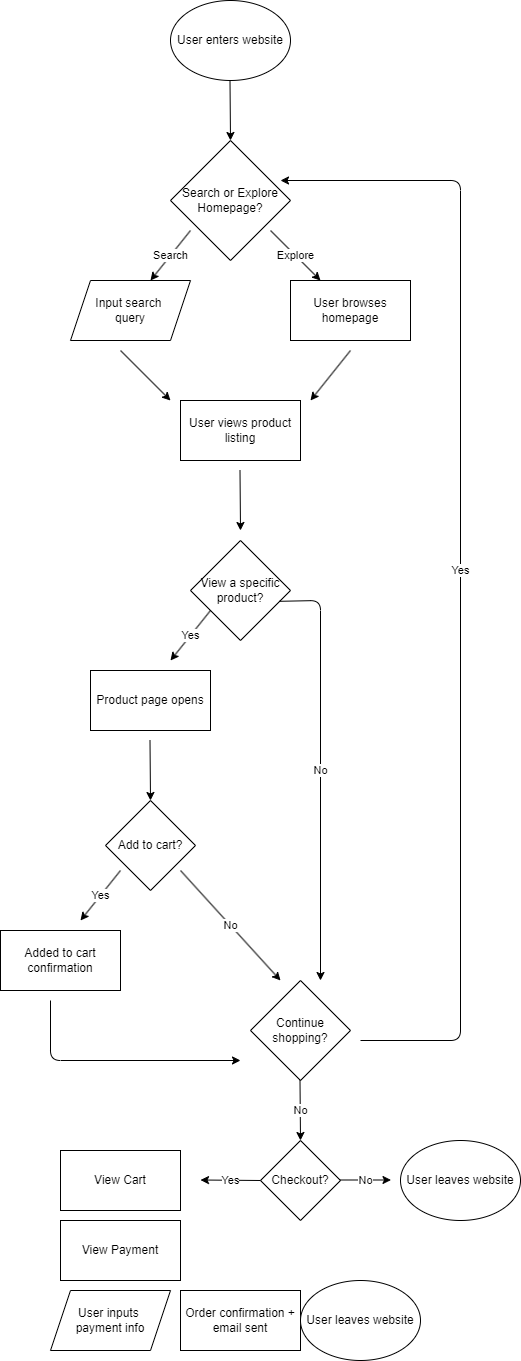

The diagram above was exported from draw.io. Its source (the exported page's mxGraphModel, read from the mxfile embedded in the PNG):
<mxGraphModel dx="1722" dy="611" grid="1" gridSize="20" guides="1" tooltips="1" connect="1" arrows="1" fold="1" page="1" pageScale="1" pageWidth="850" pageHeight="1400" math="0" shadow="0">
  <root>
    <mxCell id="0" />
    <mxCell id="1" parent="0" />
    <mxCell id="2" value="User enters website" style="ellipse;whiteSpace=wrap;html=1;" vertex="1" parent="1">
      <mxGeometry x="70" width="120" height="80" as="geometry" />
    </mxCell>
    <mxCell id="3" value="" style="endArrow=classic;html=1;" edge="1" parent="1">
      <mxGeometry width="50" height="50" relative="1" as="geometry">
        <mxPoint x="129.5" y="80" as="sourcePoint" />
        <mxPoint x="130" y="140" as="targetPoint" />
      </mxGeometry>
    </mxCell>
    <mxCell id="5" value="Search or Explore Homepage?" style="rhombus;whiteSpace=wrap;html=1;" vertex="1" parent="1">
      <mxGeometry x="70" y="140" width="120" height="120" as="geometry" />
    </mxCell>
    <mxCell id="6" value="Search" style="endArrow=classic;html=1;" edge="1" parent="1">
      <mxGeometry width="50" height="50" relative="1" as="geometry">
        <mxPoint x="90" y="230" as="sourcePoint" />
        <mxPoint x="50" y="280" as="targetPoint" />
      </mxGeometry>
    </mxCell>
    <mxCell id="7" value="Explore" style="endArrow=classic;html=1;" edge="1" parent="1">
      <mxGeometry width="50" height="50" relative="1" as="geometry">
        <mxPoint x="170" y="230" as="sourcePoint" />
        <mxPoint x="220" y="280" as="targetPoint" />
      </mxGeometry>
    </mxCell>
    <mxCell id="8" value="Input search&amp;nbsp;&lt;div&gt;query&lt;/div&gt;" style="shape=parallelogram;perimeter=parallelogramPerimeter;whiteSpace=wrap;html=1;fixedSize=1;" vertex="1" parent="1">
      <mxGeometry x="-30" y="280" width="120" height="60" as="geometry" />
    </mxCell>
    <mxCell id="9" value="User browses homepage" style="rounded=0;whiteSpace=wrap;html=1;" vertex="1" parent="1">
      <mxGeometry x="190" y="280" width="120" height="60" as="geometry" />
    </mxCell>
    <mxCell id="10" value="User views product listing" style="rounded=0;whiteSpace=wrap;html=1;" vertex="1" parent="1">
      <mxGeometry x="80" y="400" width="120" height="60" as="geometry" />
    </mxCell>
    <mxCell id="11" value="" style="endArrow=classic;html=1;" edge="1" parent="1">
      <mxGeometry width="50" height="50" relative="1" as="geometry">
        <mxPoint x="20" y="350" as="sourcePoint" />
        <mxPoint x="70" y="400" as="targetPoint" />
      </mxGeometry>
    </mxCell>
    <mxCell id="12" value="" style="endArrow=classic;html=1;" edge="1" parent="1">
      <mxGeometry width="50" height="50" relative="1" as="geometry">
        <mxPoint x="250" y="350" as="sourcePoint" />
        <mxPoint x="210" y="400" as="targetPoint" />
      </mxGeometry>
    </mxCell>
    <mxCell id="13" value="" style="endArrow=classic;html=1;" edge="1" parent="1">
      <mxGeometry width="50" height="50" relative="1" as="geometry">
        <mxPoint x="139.5" y="470" as="sourcePoint" />
        <mxPoint x="140" y="530" as="targetPoint" />
      </mxGeometry>
    </mxCell>
    <mxCell id="14" value="View a specific product?" style="rhombus;whiteSpace=wrap;html=1;" vertex="1" parent="1">
      <mxGeometry x="90" y="540" width="100" height="100" as="geometry" />
    </mxCell>
    <mxCell id="15" value="Yes" style="endArrow=classic;html=1;" edge="1" parent="1">
      <mxGeometry width="50" height="50" relative="1" as="geometry">
        <mxPoint x="110" y="610" as="sourcePoint" />
        <mxPoint x="70" y="660" as="targetPoint" />
      </mxGeometry>
    </mxCell>
    <mxCell id="16" value="No" style="endArrow=classic;html=1;exitX=0.888;exitY=0.608;exitDx=0;exitDy=0;exitPerimeter=0;" edge="1" parent="1" source="14">
      <mxGeometry width="50" height="50" relative="1" as="geometry">
        <mxPoint x="200" y="600" as="sourcePoint" />
        <mxPoint x="220" y="980" as="targetPoint" />
        <Array as="points">
          <mxPoint x="220" y="600" />
        </Array>
      </mxGeometry>
    </mxCell>
    <mxCell id="17" value="Product page opens" style="rounded=0;whiteSpace=wrap;html=1;" vertex="1" parent="1">
      <mxGeometry x="-10" y="670" width="120" height="60" as="geometry" />
    </mxCell>
    <mxCell id="18" value="" style="endArrow=classic;html=1;" edge="1" parent="1">
      <mxGeometry width="50" height="50" relative="1" as="geometry">
        <mxPoint x="49.5" y="740" as="sourcePoint" />
        <mxPoint x="50" y="800" as="targetPoint" />
      </mxGeometry>
    </mxCell>
    <mxCell id="19" value="Add to cart?" style="rhombus;whiteSpace=wrap;html=1;" vertex="1" parent="1">
      <mxGeometry x="5" y="800" width="90" height="90" as="geometry" />
    </mxCell>
    <mxCell id="20" value="Yes" style="endArrow=classic;html=1;" edge="1" parent="1">
      <mxGeometry width="50" height="50" relative="1" as="geometry">
        <mxPoint x="20" y="870" as="sourcePoint" />
        <mxPoint x="-20" y="920" as="targetPoint" />
      </mxGeometry>
    </mxCell>
    <mxCell id="21" value="No" style="endArrow=classic;html=1;" edge="1" parent="1">
      <mxGeometry width="50" height="50" relative="1" as="geometry">
        <mxPoint x="80" y="870" as="sourcePoint" />
        <mxPoint x="180" y="980" as="targetPoint" />
      </mxGeometry>
    </mxCell>
    <mxCell id="22" value="Added to cart confirmation" style="rounded=0;whiteSpace=wrap;html=1;" vertex="1" parent="1">
      <mxGeometry x="-100" y="930" width="120" height="60" as="geometry" />
    </mxCell>
    <mxCell id="23" value="" style="endArrow=classic;html=1;" edge="1" parent="1">
      <mxGeometry width="50" height="50" relative="1" as="geometry">
        <mxPoint x="-50" y="1000" as="sourcePoint" />
        <mxPoint x="140" y="1060" as="targetPoint" />
        <Array as="points">
          <mxPoint x="-50" y="1060" />
        </Array>
      </mxGeometry>
    </mxCell>
    <mxCell id="24" value="Continue shopping?" style="rhombus;whiteSpace=wrap;html=1;" vertex="1" parent="1">
      <mxGeometry x="150" y="980" width="100" height="100" as="geometry" />
    </mxCell>
    <mxCell id="25" value="Yes" style="endArrow=classic;html=1;" edge="1" parent="1">
      <mxGeometry width="50" height="50" relative="1" as="geometry">
        <mxPoint x="260" y="1040" as="sourcePoint" />
        <mxPoint x="180" y="180" as="targetPoint" />
        <Array as="points">
          <mxPoint x="360" y="1040" />
          <mxPoint x="360" y="180" />
        </Array>
      </mxGeometry>
    </mxCell>
    <mxCell id="26" value="No" style="endArrow=classic;html=1;" edge="1" parent="1">
      <mxGeometry width="50" height="50" relative="1" as="geometry">
        <mxPoint x="199.5" y="1080" as="sourcePoint" />
        <mxPoint x="200" y="1140" as="targetPoint" />
      </mxGeometry>
    </mxCell>
    <mxCell id="27" value="Checkout?" style="rhombus;whiteSpace=wrap;html=1;" vertex="1" parent="1">
      <mxGeometry x="160" y="1140" width="80" height="80" as="geometry" />
    </mxCell>
    <mxCell id="28" value="No" style="endArrow=classic;html=1;" edge="1" parent="1">
      <mxGeometry width="50" height="50" relative="1" as="geometry">
        <mxPoint x="240" y="1179.5" as="sourcePoint" />
        <mxPoint x="290.5" y="1179.5" as="targetPoint" />
      </mxGeometry>
    </mxCell>
    <mxCell id="29" value="Yes" style="endArrow=classic;html=1;exitX=0;exitY=0.5;exitDx=0;exitDy=0;" edge="1" parent="1" source="27">
      <mxGeometry width="50" height="50" relative="1" as="geometry">
        <mxPoint x="49.5" y="1179.5" as="sourcePoint" />
        <mxPoint x="100" y="1179.5" as="targetPoint" />
      </mxGeometry>
    </mxCell>
    <mxCell id="30" value="User leaves website" style="ellipse;whiteSpace=wrap;html=1;" vertex="1" parent="1">
      <mxGeometry x="300" y="1140" width="120" height="80" as="geometry" />
    </mxCell>
    <mxCell id="31" value="View Cart" style="rounded=0;whiteSpace=wrap;html=1;" vertex="1" parent="1">
      <mxGeometry x="-40" y="1150" width="120" height="60" as="geometry" />
    </mxCell>
    <mxCell id="32" value="View Payment" style="rounded=0;whiteSpace=wrap;html=1;" vertex="1" parent="1">
      <mxGeometry x="-40" y="1220" width="120" height="60" as="geometry" />
    </mxCell>
    <mxCell id="33" value="User inputs&amp;nbsp;&lt;div&gt;payment info&lt;/div&gt;" style="shape=parallelogram;perimeter=parallelogramPerimeter;whiteSpace=wrap;html=1;fixedSize=1;" vertex="1" parent="1">
      <mxGeometry x="-50" y="1290" width="120" height="60" as="geometry" />
    </mxCell>
    <mxCell id="34" value="Order confirmation + email sent" style="rounded=0;whiteSpace=wrap;html=1;" vertex="1" parent="1">
      <mxGeometry x="80" y="1290" width="120" height="60" as="geometry" />
    </mxCell>
    <mxCell id="35" value="User leaves website" style="ellipse;whiteSpace=wrap;html=1;" vertex="1" parent="1">
      <mxGeometry x="200" y="1280" width="120" height="80" as="geometry" />
    </mxCell>
  </root>
</mxGraphModel>